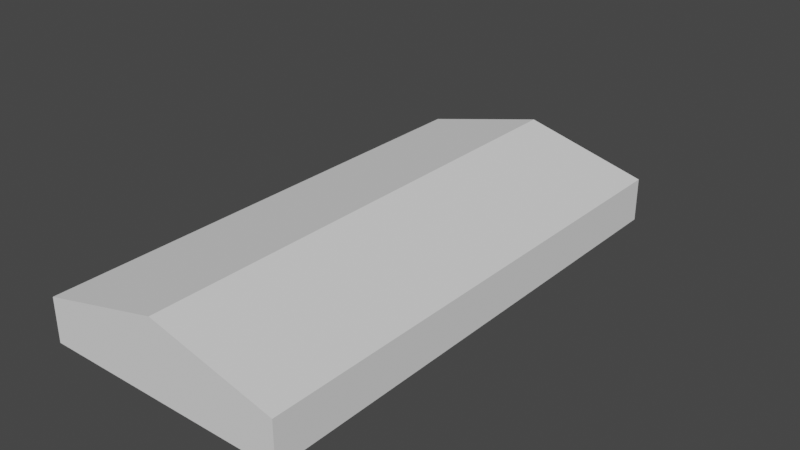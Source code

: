 # Source: BaseBuilding.blend  (saved by Blender 3.4.6; exported with 4.5.12 LTS)
import bpy
from mathutils import Matrix  # noqa: F401  (used for matrix-valued properties, if any)

bpy.ops.wm.read_factory_settings(use_empty=True)
scene = bpy.context.scene
scene.name = 'Scene'

# ---- collections
col_collection = bpy.data.collections.new('Collection'); scene.collection.children.link(col_collection)

# ---- world
world_world = bpy.data.worlds.new('World'); scene.world = world_world
world_world.use_nodes = True; world_world.node_tree.nodes.clear()
_N = world_world.node_tree.nodes; _L = world_world.node_tree.links
n0 = _N.new('ShaderNodeOutputWorld'); n0.name = 'World Output'; n0.location = (300, 300)
n1 = _N.new('ShaderNodeBackground'); n1.name = 'Background'; n1.location = (10, 300)
n1.inputs[0].default_value = (0.05088, 0.05088, 0.05088, 1.0)
_L.new(n1.outputs[0], n0.inputs[0])
n0.is_active_output = True
world_world.color = (0.05088, 0.05088, 0.05088)
world_world.use_sun_shadow = False
world_world.sun_shadow_jitter_overblur = 0.0

# ---- meshes
me_cube_001 = bpy.data.meshes.new('Cube.001')
me_cube_001.from_pydata([(-10.0, -20.0, 0.0), (-10.0, -20.0, 3.5), (-10.0, 20.0, 0.0), (-10.0, 20.0, 3.5), (10.0, -20.0, 0.0), (10.0, -20.0, 3.5), (10.0, 20.0, 0.0), (10.0, 20.0, 3.5), (0.0, 20.0, 6.0), (0.0, -20.0, 6.0)], [], [(1, 2, 0), (8, 7, 6), (7, 4, 6), (9, 1, 0), (6, 0, 2), (3, 9, 8), (8, 5, 7), (1, 3, 2), (6, 2, 8), (2, 3, 8), (7, 5, 4), (0, 4, 9), (4, 5, 9), (6, 4, 0), (3, 1, 9), (8, 9, 5)])
_uv = me_cube_001.uv_layers.new(name='UVMap')
_uv.uv.foreach_set('vector', [0.9975, 0.4974, 0.00163, 0.3395, 0.9984, 0.3393, 0.5171, 0.5015, 0.2567, 0.4364, 0.2567, 0.3453, 0.9996, 0.4974, -0.0008493, 0.3364, 0.9975, 0.3377, 0.5279, 0.5018, 0.2592, 0.4346, 0.2592, 0.3406, 0.6739, 0.4948, 0.3838, 0.3498, 0.6739, 0.3498, 0.002211, 0.341, 0.9979, 0.4974, 0.004206, 0.5023, 0.9979, 0.5018, 0.003052, 0.3397, 0.9979, 0.3381, 1.001, 0.4989, 0.002251, 0.4961, 0.004731, 0.3395, 0.2567, 0.3453, 0.7775, 0.3453, 0.5171, 0.5015, 0.7775, 0.3453, 0.7775, 0.4364, 0.5171, 0.5015, 0.9965, 0.5005, -0.003329, 0.5023, 0.000701, 0.3395, 0.2592, 0.3406, 0.7967, 0.3406, 0.5279, 0.5018, 0.7967, 0.3406, 0.7967, 0.4346, 0.5279, 0.5018, 0.6739, 0.4948, 0.3838, 0.4948, 0.3838, 0.3498, 0.0006607, 0.3364, 0.9959, 0.3377, 0.9963, 0.4974, 0.9979, 0.4992, 0.002655, 0.502, 0.00155, 0.3424])
me_cube_001.use_remesh_fix_poles = True
me_cube_001.use_remesh_preserve_attributes = False
me_cube_001.update()
me_cylinder = bpy.data.meshes.new('Cylinder')
me_cylinder.from_pydata([(0.0, 0.5, -1.0), (0.0, 0.5, 1.0), (0.09755, 0.4904, -1.0), (0.09755, 0.4904, 1.0), (0.1913, 0.4619, -1.0), (0.1913, 0.4619, 1.0), (0.2778, 0.4157, -1.0), (0.2778, 0.4157, 1.0), (0.3536, 0.3536, -1.0), (0.3536, 0.3536, 1.0), (0.4157, 0.2778, -1.0), (0.4157, 0.2778, 1.0), (0.4619, 0.1913, -1.0), (0.4619, 0.1913, 1.0), (0.4904, 0.09755, -1.0), (0.4904, 0.09755, 1.0), (0.5, -2.186e-08, -1.0), (0.5, -2.186e-08, 1.0), (0.4904, -0.09755, -1.0), (0.4904, -0.09755, 1.0), (0.4619, -0.1913, -1.0), (0.4619, -0.1913, 1.0), (0.4157, -0.2778, -1.0), (0.4157, -0.2778, 1.0), (0.3536, -0.3536, -1.0), (0.3536, -0.3536, 1.0), (0.2778, -0.4157, -1.0), (0.2778, -0.4157, 1.0), (0.1913, -0.4619, -1.0), (0.1913, -0.4619, 1.0), (0.09755, -0.4904, -1.0), (0.09755, -0.4904, 1.0), (-4.371e-08, -0.5, -1.0), (-4.371e-08, -0.5, 1.0), (-0.09755, -0.4904, -1.0), (-0.09755, -0.4904, 1.0), (-0.1913, -0.4619, -1.0), (-0.1913, -0.4619, 1.0), (-0.2778, -0.4157, -1.0), (-0.2778, -0.4157, 1.0), (-0.3536, -0.3536, -1.0), (-0.3536, -0.3536, 1.0), (-0.4157, -0.2778, -1.0), (-0.4157, -0.2778, 1.0), (-0.4619, -0.1913, -1.0), (-0.4619, -0.1913, 1.0), (-0.4904, -0.09755, -1.0), (-0.4904, -0.09755, 1.0), (-0.5, 5.962e-09, -1.0), (-0.5, 5.962e-09, 1.0), (-0.4904, 0.09755, -1.0), (-0.4904, 0.09755, 1.0), (-0.4619, 0.1913, -1.0), (-0.4619, 0.1913, 1.0), (-0.4157, 0.2778, -1.0), (-0.4157, 0.2778, 1.0), (-0.3536, 0.3536, -1.0), (-0.3536, 0.3536, 1.0), (-0.2778, 0.4157, -1.0), (-0.2778, 0.4157, 1.0), (-0.1913, 0.4619, -1.0), (-0.1913, 0.4619, 1.0), (-0.09755, 0.4904, -1.0), (-0.09755, 0.4904, 1.0)], [], [(0, 1, 3, 2), (2, 3, 5, 4), (4, 5, 7, 6), (6, 7, 9, 8), (8, 9, 11, 10), (10, 11, 13, 12), (12, 13, 15, 14), (14, 15, 17, 16), (16, 17, 19, 18), (18, 19, 21, 20), (20, 21, 23, 22), (22, 23, 25, 24), (24, 25, 27, 26), (26, 27, 29, 28), (28, 29, 31, 30), (30, 31, 33, 32), (32, 33, 35, 34), (34, 35, 37, 36), (36, 37, 39, 38), (38, 39, 41, 40), (40, 41, 43, 42), (42, 43, 45, 44), (44, 45, 47, 46), (46, 47, 49, 48), (48, 49, 51, 50), (50, 51, 53, 52), (52, 53, 55, 54), (54, 55, 57, 56), (56, 57, 59, 58), (58, 59, 61, 60), (3, 1, 63, 61, 59, 57, 55, 53, 51, 49, 47, 45, 43, 41, 39, 37, 35, 33, 31, 29, 27, 25, 23, 21, 19, 17, 15, 13, 11, 9, 7, 5), (60, 61, 63, 62), (62, 63, 1, 0), (0, 2, 4, 6, 8, 10, 12, 14, 16, 18, 20, 22, 24, 26, 28, 30, 32, 34, 36, 38, 40, 42, 44, 46, 48, 50, 52, 54, 56, 58, 60, 62)])
_uv = me_cylinder.uv_layers.new(name='UVMap')
_uv.uv.foreach_set('vector', [1.0, 0.5, 1.0, 1.0, 0.9688, 1.0, 0.9688, 0.5, 0.9688, 0.5, 0.9688, 1.0, 0.9375, 1.0, 0.9375, 0.5, 0.9375, 0.5, 0.9375, 1.0, 0.9062, 1.0, 0.9062, 0.5, 0.9062, 0.5, 0.9062, 1.0, 0.875, 1.0, 0.875, 0.5, 0.875, 0.5, 0.875, 1.0, 0.8438, 1.0, 0.8438, 0.5, 0.8438, 0.5, 0.8438, 1.0, 0.8125, 1.0, 0.8125, 0.5, 0.8125, 0.5, 0.8125, 1.0, 0.7812, 1.0, 0.7812, 0.5, 0.7812, 0.5, 0.7812, 1.0, 0.75, 1.0, 0.75, 0.5, 0.75, 0.5, 0.75, 1.0, 0.7188, 1.0, 0.7188, 0.5, 0.7188, 0.5, 0.7188, 1.0, 0.6875, 1.0, 0.6875, 0.5, 0.6875, 0.5, 0.6875, 1.0, 0.6562, 1.0, 0.6562, 0.5, 0.6562, 0.5, 0.6562, 1.0, 0.625, 1.0, 0.625, 0.5, 0.625, 0.5, 0.625, 1.0, 0.5938, 1.0, 0.5938, 0.5, 0.5938, 0.5, 0.5938, 1.0, 0.5625, 1.0, 0.5625, 0.5, 0.5625, 0.5, 0.5625, 1.0, 0.5312, 1.0, 0.5312, 0.5, 0.5312, 0.5, 0.5312, 1.0, 0.5, 1.0, 0.5, 0.5, 0.5, 0.5, 0.5, 1.0, 0.4688, 1.0, 0.4688, 0.5, 0.4688, 0.5, 0.4688, 1.0, 0.4375, 1.0, 0.4375, 0.5, 0.4375, 0.5, 0.4375, 1.0, 0.4062, 1.0, 0.4062, 0.5, 0.4062, 0.5, 0.4062, 1.0, 0.375, 1.0, 0.375, 0.5, 0.375, 0.5, 0.375, 1.0, 0.3438, 1.0, 0.3438, 0.5, 0.3438, 0.5, 0.3438, 1.0, 0.3125, 1.0, 0.3125, 0.5, 0.3125, 0.5, 0.3125, 1.0, 0.2812, 1.0, 0.2812, 0.5, 0.2812, 0.5, 0.2812, 1.0, 0.25, 1.0, 0.25, 0.5, 0.25, 0.5, 0.25, 1.0, 0.2188, 1.0, 0.2188, 0.5, 0.2188, 0.5, 0.2188, 1.0, 0.1875, 1.0, 0.1875, 0.5, 0.1875, 0.5, 0.1875, 1.0, 0.1562, 1.0, 0.1562, 0.5, 0.1562, 0.5, 0.1562, 1.0, 0.125, 1.0, 0.125, 0.5, 0.125, 0.5, 0.125, 1.0, 0.09375, 1.0, 0.09375, 0.5, 0.09375, 0.5, 0.09375, 1.0, 0.0625, 1.0, 0.0625, 0.5, 0.2968, 0.4854, 0.25, 0.49, 0.2032, 0.4854, 0.1582, 0.4717, 0.1167, 0.4496, 0.08029, 0.4197, 0.05045, 0.3833, 0.02827, 0.3418, 0.01461, 0.2968, 0.01, 0.25, 0.01461, 0.2032, 0.02827, 0.1582, 0.05045, 0.1167, 0.08029, 0.08029, 0.1167, 0.05045, 0.1582, 0.02827, 0.2032, 0.01461, 0.25, 0.01, 0.2968, 0.01461, 0.3418, 0.02827, 0.3833, 0.05045, 0.4197, 0.08029, 0.4496, 0.1167, 0.4717, 0.1582, 0.4854, 0.2032, 0.49, 0.25, 0.4854, 0.2968, 0.4717, 0.3418, 0.4496, 0.3833, 0.4197, 0.4197, 0.3833, 0.4496, 0.3418, 0.4717, 0.0625, 0.5, 0.0625, 1.0, 0.03125, 1.0, 0.03125, 0.5, 0.03125, 0.5, 0.03125, 1.0, 0.0, 1.0, 0.0, 0.5, 0.75, 0.49, 0.7968, 0.4854, 0.8418, 0.4717, 0.8833, 0.4496, 0.9197, 0.4197, 0.9496, 0.3833, 0.9717, 0.3418, 0.9854, 0.2968, 0.99, 0.25, 0.9854, 0.2032, 0.9717, 0.1582, 0.9496, 0.1167, 0.9197, 0.08029, 0.8833, 0.05045, 0.8418, 0.02827, 0.7968, 0.01461, 0.75, 0.01, 0.7032, 0.01461, 0.6582, 0.02827, 0.6167, 0.05045, 0.5803, 0.08029, 0.5504, 0.1167, 0.5283, 0.1582, 0.5146, 0.2032, 0.51, 0.25, 0.5146, 0.2968, 0.5283, 0.3418, 0.5504, 0.3833, 0.5803, 0.4197, 0.6167, 0.4496, 0.6582, 0.4717, 0.7032, 0.4854])
me_cylinder.use_remesh_fix_poles = True
me_cylinder.use_remesh_preserve_attributes = False
me_cylinder.update()

# ---- objects
ob_cube = bpy.data.objects.new('Cube', me_cube_001)
ob_cylinder = bpy.data.objects.new('Cylinder', me_cylinder)

# ---- transforms, parenting, visibility, modifiers, constraints
ob_cube.location = (0.0, 0.0, 0.0)
ob_cylinder.location = (0.0, 25.0, 1.0)

# ---- collection membership
col_collection.objects.link(ob_cube)
col_collection.objects.link(ob_cylinder)

# ---- scene / render settings (as saved in the file)
scene.frame_start = 1; scene.frame_end = 250; scene.frame_set(1)
scene.render.engine = 'BLENDER_EEVEE_NEXT'
scene.cycles.sampling_pattern = 'TABULATED_SOBOL'
scene.cycles.use_light_tree = False
scene.view_settings.view_transform = 'Filmic'
bpy.context.view_layer.update()

# ---- added for rendering (the .blend has no active camera and no usable light): camera, sun
cam_auto = bpy.data.cameras.new('AutoCamera')
cam_auto.lens = 50.0
cam_auto.sensor_width = 36.0
cam_auto.clip_end = 1000.0
ob_auto_camera = bpy.data.objects.new('AutoCamera', cam_auto)
scene.collection.objects.link(ob_auto_camera)
ob_auto_camera.location = (46.319, -52.8328, 40.0552)
ob_auto_camera.rotation_euler = (1.09748, -7.21219e-08, 0.694738)
scene.camera = ob_auto_camera
light_auto_sun = bpy.data.lights.new('AutoSun', 'SUN')
light_auto_sun.energy = 3.0
light_auto_sun.angle = 0.0523599
ob_auto_sun = bpy.data.objects.new('AutoSun', light_auto_sun)
scene.collection.objects.link(ob_auto_sun)
ob_auto_sun.rotation_euler = (0.872665, 0.174533, 0.523599)
bpy.context.view_layer.update()
